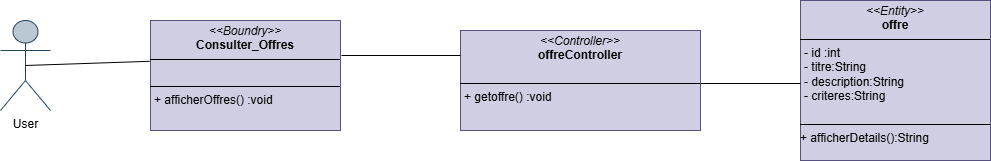

The diagram above was exported from draw.io. Its source (the exported page's mxGraphModel, read from the mxfile embedded in the PNG):
<mxGraphModel dx="562" dy="526" grid="1" gridSize="10" guides="1" tooltips="1" connect="1" arrows="1" fold="1" page="1" pageScale="1" pageWidth="827" pageHeight="1169" math="0" shadow="0">
  <root>
    <mxCell id="0" />
    <mxCell id="1" parent="0" />
    <mxCell id="PuM3DmB8xBx5dVteUm2B-1" value="User" style="shape=umlActor;verticalLabelPosition=bottom;verticalAlign=top;html=1;outlineConnect=0;fillColor=#bac8d3;strokeColor=#23445d;" vertex="1" parent="1">
      <mxGeometry x="10" y="300" width="50" height="90" as="geometry" />
    </mxCell>
    <mxCell id="PuM3DmB8xBx5dVteUm2B-2" value="&lt;p style=&quot;margin:0px;margin-top:4px;text-align:center;&quot;&gt;&lt;i&gt;&amp;lt;&amp;lt;Entity&amp;gt;&amp;gt;&lt;/i&gt;&lt;br&gt;&lt;b&gt;offre&lt;/b&gt;&lt;/p&gt;&lt;hr size=&quot;1&quot; style=&quot;border-style:solid;&quot;&gt;&lt;p style=&quot;margin:0px;margin-left:4px;&quot;&gt;&lt;span style=&quot;background-color: initial;&quot;&gt;- id :int&lt;/span&gt;&lt;/p&gt;&lt;p style=&quot;margin:0px;margin-left:4px;&quot;&gt;&lt;span style=&quot;text-wrap: nowrap;&quot;&gt;- titre:String&lt;/span&gt;&lt;span style=&quot;background-color: initial;&quot;&gt;&lt;br&gt;&lt;/span&gt;&lt;/p&gt;&lt;p style=&quot;margin:0px;margin-left:4px;&quot;&gt;&lt;span style=&quot;text-wrap: nowrap;&quot;&gt;- description:String&lt;/span&gt;&lt;span style=&quot;text-wrap: nowrap;&quot;&gt;&lt;br&gt;&lt;/span&gt;&lt;/p&gt;&lt;p style=&quot;margin:0px;margin-left:4px;&quot;&gt;&lt;span style=&quot;text-wrap: nowrap;&quot;&gt;- criteres:String&lt;/span&gt;&lt;span style=&quot;text-wrap: nowrap;&quot;&gt;&lt;br&gt;&lt;/span&gt;&lt;/p&gt;&lt;p style=&quot;margin:0px;margin-left:4px;&quot;&gt;&lt;br&gt;&lt;/p&gt;&lt;hr size=&quot;1&quot; style=&quot;border-style:solid;&quot;&gt;&lt;div&gt;&lt;span style=&quot;background-color: initial;&quot;&gt;+ afficherDetails():String&lt;/span&gt;&lt;/div&gt;&lt;div&gt;&lt;br&gt;&lt;/div&gt;" style="verticalAlign=top;align=left;overflow=fill;html=1;whiteSpace=wrap;fillColor=#d0cee2;strokeColor=#56517e;" vertex="1" parent="1">
      <mxGeometry x="810" y="280" width="190" height="160" as="geometry" />
    </mxCell>
    <mxCell id="PuM3DmB8xBx5dVteUm2B-3" value="&lt;p style=&quot;margin:0px;margin-top:4px;text-align:center;&quot;&gt;&lt;i&gt;&amp;lt;&amp;lt;Boundry&amp;gt;&amp;gt;&lt;/i&gt;&lt;br&gt;&lt;b&gt;Consulter_Offres&lt;/b&gt;&lt;br&gt;&lt;/p&gt;&lt;hr size=&quot;1&quot; style=&quot;border-style:solid;&quot;&gt;&lt;p style=&quot;margin:0px;margin-left:4px;&quot;&gt;&lt;br&gt;&lt;/p&gt;&lt;hr size=&quot;1&quot; style=&quot;border-style:solid;&quot;&gt;&lt;p style=&quot;margin:0px;margin-left:4px;&quot;&gt;+ afficherOffres() :void&lt;/p&gt;&lt;p style=&quot;margin:0px;margin-left:4px;&quot;&gt;&lt;br&gt;&lt;/p&gt;" style="verticalAlign=top;align=left;overflow=fill;html=1;whiteSpace=wrap;fillColor=#d0cee2;strokeColor=#56517e;" vertex="1" parent="1">
      <mxGeometry x="160" y="300" width="190" height="110" as="geometry" />
    </mxCell>
    <mxCell id="PuM3DmB8xBx5dVteUm2B-4" style="rounded=0;orthogonalLoop=1;jettySize=auto;html=1;endArrow=none;endFill=0;exitX=0.5;exitY=0.5;exitDx=0;exitDy=0;exitPerimeter=0;entryX=-0.004;entryY=0.371;entryDx=0;entryDy=0;entryPerimeter=0;" edge="1" parent="1" source="PuM3DmB8xBx5dVteUm2B-1" target="PuM3DmB8xBx5dVteUm2B-3">
      <mxGeometry relative="1" as="geometry">
        <mxPoint x="60" y="274" as="sourcePoint" />
        <mxPoint x="158" y="350" as="targetPoint" />
        <Array as="points" />
      </mxGeometry>
    </mxCell>
    <mxCell id="PuM3DmB8xBx5dVteUm2B-5" value="&lt;p style=&quot;margin:0px;margin-top:4px;text-align:center;&quot;&gt;&lt;i&gt;&amp;lt;&amp;lt;Controller&amp;gt;&amp;gt;&lt;/i&gt;&lt;br&gt;&lt;b&gt;offreController&lt;/b&gt;&lt;/p&gt;&lt;p style=&quot;margin:0px;margin-left:4px;&quot;&gt;&lt;br&gt;&lt;/p&gt;&lt;hr size=&quot;1&quot; style=&quot;border-style:solid;&quot;&gt;&lt;p style=&quot;margin:0px;margin-left:4px;&quot;&gt;+ getoffre() :void&lt;/p&gt;&lt;p style=&quot;margin:0px;margin-left:4px;&quot;&gt;&lt;br&gt;&lt;/p&gt;" style="verticalAlign=top;align=left;overflow=fill;html=1;whiteSpace=wrap;fillColor=#d0cee2;strokeColor=#56517e;" vertex="1" parent="1">
      <mxGeometry x="470" y="310" width="240" height="100" as="geometry" />
    </mxCell>
    <mxCell id="PuM3DmB8xBx5dVteUm2B-6" style="rounded=0;orthogonalLoop=1;jettySize=auto;html=1;endArrow=none;endFill=0;exitX=0;exitY=0.25;exitDx=0;exitDy=0;" edge="1" parent="1" source="PuM3DmB8xBx5dVteUm2B-5">
      <mxGeometry relative="1" as="geometry">
        <mxPoint x="65" y="375" as="sourcePoint" />
        <mxPoint x="351" y="335" as="targetPoint" />
        <Array as="points" />
      </mxGeometry>
    </mxCell>
    <mxCell id="PuM3DmB8xBx5dVteUm2B-7" style="rounded=0;orthogonalLoop=1;jettySize=auto;html=1;endArrow=none;endFill=0;" edge="1" parent="1">
      <mxGeometry relative="1" as="geometry">
        <mxPoint x="710" y="363" as="sourcePoint" />
        <mxPoint x="810" y="363" as="targetPoint" />
        <Array as="points">
          <mxPoint x="810" y="363" />
        </Array>
      </mxGeometry>
    </mxCell>
  </root>
</mxGraphModel>